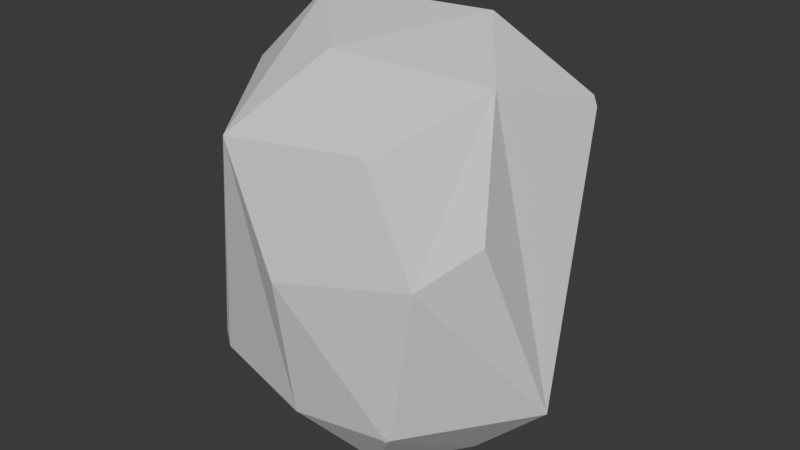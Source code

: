 # Source: Stocky_Rock_03.blend  (saved by Blender 5.2.44; exported with 4.5.12 LTS)
import bpy
from mathutils import Matrix  # noqa: F401  (used for matrix-valued properties, if any)

bpy.ops.wm.read_factory_settings(use_empty=True)
scene = bpy.context.scene
scene.name = 'Scene'

# ---- world
world_world = bpy.data.worlds.new('World'); scene.world = world_world
world_world.use_nodes = True; world_world.node_tree.nodes.clear()
_N = world_world.node_tree.nodes; _L = world_world.node_tree.links
n0 = _N.new('ShaderNodeOutputWorld'); n0.name = 'World Output'; n0.location = (200, 100)
n1 = _N.new('ShaderNodeBackground'); n1.name = 'Background'; n1.location = (-200, 100)
n1.inputs[0].default_value = (0.05088, 0.05088, 0.05088, 1.0)
_L.new(n1.outputs[0], n0.inputs[0])
n0.is_active_output = True
world_world.color = (0.05088, 0.05088, 0.05088)
world_world.sun_shadow_jitter_overblur = 0.0

# ---- meshes
me_icosphere = bpy.data.meshes.new('Icosphere')
me_icosphere.from_pydata([(0.7701, -0.3827, -0.2039), (-0.09862, -0.6493, 0.4949), (-0.0161, -0.8363, -0.04289), (-0.02816, -0.4205, -0.6534), (0.2439, 0.3667, -0.676), (0.006671, 0.3559, 0.6745), (-0.5505, 0.2913, 0.5641), (-0.2632, -0.8304, -0.4415), (-0.7309, -0.5032, 0.409), (-0.6818, -0.534, 0.4504), (-0.6967, -0.5017, 0.462), (-0.7254, -0.4879, 0.438), (-0.4246, 4.85e-05, -0.7285), (-0.1845, 0.6077, -0.602), (-0.2076, 0.639, -0.5847), (0.698, 0.534, -0.4472), (0.728, 0.5123, -0.4244), (0.7179, 0.5036, -0.4516), (0.7035, 0.519, -0.4568), (0.269, 0.8382, 0.4426), (0.6156, -0.6586, -0.1058), (0.427, -0.63, 0.4315), (0.4534, -0.607, 0.4472), (0.4303, -0.6122, 0.4592), (0.4219, -0.6242, 0.449), (0.1914, -0.3792, 0.7075), (-0.4012, -0.238, 0.6248), (-0.3772, -0.2108, 0.6335), (-0.3922, -0.2096, 0.6303), (0.5675, -0.05718, -0.5601), (0.3318, -0.6525, -0.447), (0.3626, -0.6469, -0.4337), (0.8894, -1.41e-05, 0.4421), (0.4953, -0.01107, 0.6888), (0.4912, 0.009427, 0.6879), (-0.7519, 0.4001, 0.226), (-0.7688, 0.3867, 0.2107), (-0.7658, 0.3805, 0.2262), (-0.76, 0.3953, 0.235), (-0.8877, -0.002478, -0.4429), (-0.269, 0.8302, -0.4545), (-0.2833, 0.8335, -0.4324), (-0.2802, 0.8364, -0.436), (-0.2659, 0.8428, -0.4341), (-0.26, 0.8387, -0.4459)], [], [(8, 9, 10, 11), (7, 9, 8), (7, 2, 1, 9), (12, 14, 13), (12, 13, 4), (15, 16, 17, 18), (19, 16, 15), (21, 22, 23, 24), (20, 22, 21), (2, 20, 21), (2, 21, 24, 1), (26, 27, 28), (26, 25, 27), (10, 9, 1, 25, 26), (24, 23, 25, 1), (5, 6, 28, 27), (30, 29, 31), (29, 4, 18, 17), (29, 0, 20, 31), (3, 29, 30, 7), (3, 12, 4, 29), (7, 30, 31, 20, 2), (32, 34, 33), (0, 29, 17, 16, 32), (25, 23, 22, 32, 33), (16, 19, 32), (32, 19, 5, 34), (20, 0, 32, 22), (33, 34, 5, 27, 25), (35, 36, 37, 38), (19, 35, 38, 6, 5), (38, 37, 11, 10, 26, 28, 6), (40, 41, 42, 43, 44), (39, 41, 40), (12, 3, 7, 39), (14, 12, 39, 40), (41, 39, 36), (39, 7, 8), (39, 8, 11, 37, 36), (15, 44, 43, 19), (35, 42, 41, 36), (4, 13, 14, 40, 44, 15, 18), (43, 42, 35, 19)])
_uv = me_icosphere.uv_layers.new(name='UVMap')
_uv.uv.foreach_set('vector', [0.9052, 0.3082, 0.9099, 0.3136, 0.8977, 0.3166, 0.9026, 0.3133, 0.999, 0.1591, 0.9099, 0.3136, 0.9052, 0.3082, 0.09502, 0.1641, 0.1351, 0.2286, 0.12, 0.3285, 0.008029, 0.3158, 0.8647, 0.0769, 0.6602, 0.1162, 0.6568, 0.1134, 0.8534, 0.07656, 0.6568, 0.1134, 0.532, 0.0923, 0.4592, 0.1575, 0.4528, 0.1605, 0.4522, 0.1561, 0.4564, 0.1544, 0.542, 0.3149, 0.4528, 0.1605, 0.4592, 0.1575, 0.2274, 0.3122, 0.2337, 0.3149, 0.2291, 0.3183, 0.2264, 0.3154, 0.2512, 0.2003, 0.2337, 0.3149, 0.2274, 0.3122, 0.1351, 0.2286, 0.2446, 0.2011, 0.2274, 0.3122, 0.1351, 0.2286, 0.2274, 0.3122, 0.2264, 0.3154, 0.12, 0.3285, 0.6685, 0.3665, 0.6595, 0.368, 0.6646, 0.3671, 0.06605, 0.3849, 0.2051, 0.3908, 0.07024, 0.3879, 0.005504, 0.3207, 0.008029, 0.3158, 0.12, 0.3285, 0.1991, 0.3887, 0.06605, 0.3849, 0.2264, 0.3154, 0.2291, 0.3183, 0.1991, 0.3887, 0.12, 0.3285, 0.5158, 0.3797, 0.7009, 0.3482, 0.6646, 0.3671, 0.6595, 0.368, 0.2016, 0.1574, 0.3355, 0.1268, 0.2068, 0.1591, 0.3417, 0.1233, 0.4321, 0.06753, 0.4564, 0.1544, 0.4522, 0.1561, 0.3355, 0.1268, 0.2975, 0.2003, 0.2461, 0.1984, 0.2068, 0.1591, 0.1664, 0.09872, 0.3305, 0.1236, 0.2016, 0.1574, 0.09638, 0.1532, 0.1664, 0.09872, 0.8534, 0.07656, 0.532, 0.0923, 0.3305, 0.1236, 0.09764, 0.1575, 0.2016, 0.1574, 0.2068, 0.1591, 0.2446, 0.2011, 0.1351, 0.2286, 0.3647, 0.3152, 0.3265, 0.3835, 0.3205, 0.3837, 0.2975, 0.2003, 0.34, 0.125, 0.4522, 0.1561, 0.4528, 0.1605, 0.3626, 0.3131, 0.2027, 0.3881, 0.2291, 0.3183, 0.2337, 0.3149, 0.3613, 0.3149, 0.3205, 0.3837, 0.4528, 0.1605, 0.542, 0.3149, 0.3642, 0.3134, 0.3647, 0.3152, 0.5469, 0.3166, 0.5158, 0.3797, 0.4063, 0.3835, 0.2512, 0.2003, 0.2975, 0.2003, 0.3613, 0.3149, 0.2337, 0.3149, 0.3205, 0.3837, 0.3265, 0.3835, 0.5158, 0.3797, 0.6595, 0.368, 0.2051, 0.3908, 0.7477, 0.2756, 0.7513, 0.2733, 0.7517, 0.2756, 0.7495, 0.2771, 0.5496, 0.3141, 0.7477, 0.2756, 0.7495, 0.2771, 0.7009, 0.3482, 0.6162, 0.392, 0.7495, 0.2771, 0.7517, 0.2756, 0.9026, 0.3133, 0.8977, 0.3166, 0.6685, 0.3665, 0.6646, 0.3671, 0.7261, 0.3482, 0.641, 0.1575, 0.642, 0.1598, 0.6413, 0.1592, 0.6402, 0.158, 0.6397, 0.1575, 0.8168, 0.1598, 0.642, 0.1598, 0.641, 0.1575, 0.8519, 0.07642, 0.9651, 0.07348, 0.9922, 0.1575, 0.8174, 0.1563, 0.6602, 0.1162, 0.7727, 0.07873, 0.8174, 0.1563, 0.6383, 0.1529, 0.642, 0.1598, 0.8168, 0.1598, 0.7513, 0.2733, 0.8197, 0.1575, 0.9922, 0.1575, 0.9052, 0.3082, 0.8188, 0.1592, 0.9052, 0.3082, 0.9026, 0.3133, 0.7517, 0.2756, 0.7513, 0.2733, 0.4592, 0.1575, 0.633, 0.1591, 0.6343, 0.1611, 0.5478, 0.3109, 0.7477, 0.2756, 0.6413, 0.1592, 0.642, 0.1598, 0.7513, 0.2733, 0.532, 0.0923, 0.6085, 0.1134, 0.6137, 0.1183, 0.6337, 0.1547, 0.6326, 0.1571, 0.4592, 0.1575, 0.4564, 0.1544, 0.6343, 0.1611, 0.6371, 0.1608, 0.7477, 0.2756, 0.5478, 0.3109])
me_icosphere.update()

# ---- objects
ob_icosphere = bpy.data.objects.new('Icosphere', me_icosphere)

# ---- transforms, parenting, visibility, modifiers, constraints
ob_icosphere.location = (0.0, 0.0, 0.0)
ob_icosphere.scale = (1.0, 1.0, -1.533)

# ---- collection membership
scene.collection.objects.link(ob_icosphere)

# ---- scene / render settings (as saved in the file)
scene.frame_start = 1; scene.frame_end = 250; scene.frame_set(1)
scene.render.engine = 'BLENDER_EEVEE_NEXT'
scene.render.bake_bias = 0.0
scene.render.bake_samples = 0
scene.cycles.sampling_pattern = 'TABULATED_SOBOL'
scene.eevee.use_volume_custom_range = False
scene.eevee.fast_gi_thickness_far = 0.0
bpy.context.view_layer.update()

# ---- added for rendering (the .blend has no active camera and no usable light): camera, sun
cam_auto = bpy.data.cameras.new('AutoCamera')
cam_auto.lens = 50.0
cam_auto.sensor_width = 36.0
cam_auto.clip_end = 1000.0
ob_auto_camera = bpy.data.objects.new('AutoCamera', cam_auto)
scene.collection.objects.link(ob_auto_camera)
ob_auto_camera.location = (3.04516, -3.64993, 2.45162)
ob_auto_camera.rotation_euler = (1.09748, -7.21219e-08, 0.694738)
scene.camera = ob_auto_camera
light_auto_sun = bpy.data.lights.new('AutoSun', 'SUN')
light_auto_sun.energy = 3.0
light_auto_sun.angle = 0.0523599
ob_auto_sun = bpy.data.objects.new('AutoSun', light_auto_sun)
scene.collection.objects.link(ob_auto_sun)
ob_auto_sun.rotation_euler = (0.872665, 0.174533, 0.523599)
bpy.context.view_layer.update()
